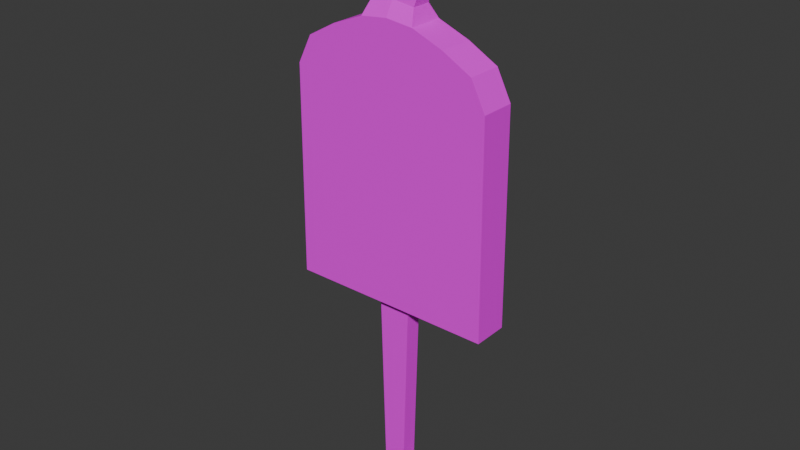 # Source: target.blend  (saved by Blender 4.3.34; exported with 4.5.12 LTS)
import bpy
from mathutils import Matrix  # noqa: F401  (used for matrix-valued properties, if any)

bpy.ops.wm.read_factory_settings(use_empty=True)
scene = bpy.context.scene
scene.name = 'Scene'

# ---- collections
col_collection = bpy.data.collections.new('Collection'); scene.collection.children.link(col_collection)

# ---- images (referenced by path relative to the original .blend; pixels are not part of the script)
import os
ASSET_DIR = os.environ.get("B2B_ASSET_DIR", "")  # directory of the original .blend (textures are referenced by path, not embedded)
HERE = os.path.dirname(os.path.abspath(__file__))  # packed textures are extracted next to this script under _unpacked/

def load_image(name, relpath, width, height, colorspace="sRGB"):
    """Load a texture the original file referenced (path relative to the .blend, or extracted next to this script)."""
    p = next((c for c in (os.path.join(HERE, relpath), os.path.join(ASSET_DIR, relpath)) if relpath and os.path.exists(c)), "")
    if p:
        img = bpy.data.images.load(p, check_existing=True)
        img.name = name
    else:  # same state as the original file: an image datablock whose file is absent (Cycles renders it pink)
        img = bpy.data.images.new(name, width, height)
        img.source = "FILE"
        img.filepath = "//" + (relpath or name)
    img.colorspace_settings.name = colorspace
    return img
img_human_target_jpg_001 = load_image('human_target.jpg.001', 'human_target.jpg', 1024, 1024, 'sRGB')

# ---- materials (node trees are filled in below, after node groups)
mat_target = bpy.data.materials.new('target')
mat_target.alpha_threshold = 0.0
mat_target.roughness = 0.5
mat_target.line_color = (0.0, 0.0, 0.0, 1.0)

# ---- material node trees
mat_target.use_nodes = True; mat_target.node_tree.nodes.clear()
_N = mat_target.node_tree.nodes; _L = mat_target.node_tree.links
n0 = _N.new('ShaderNodeOutputMaterial'); n0.name = 'Material Output'; n0.location = (300, 300)
n1 = _N.new('ShaderNodeBsdfPrincipled'); n1.name = 'Principled BSDF'; n1.location = (10, 300)
n1.inputs[3].default_value = 1.45
n2 = _N.new('ShaderNodeTexImage'); n2.name = 'Image Texture'; n2.location = (-280, 278)
n2.image = img_human_target_jpg_001
n2.interpolation = 'Closest'
_L.new(n1.outputs[0], n0.inputs[0])
_L.new(n2.outputs[0], n1.inputs[0])
n0.is_active_output = True

# ---- world
world_world = bpy.data.worlds.new('World'); scene.world = world_world
world_world.use_nodes = True; world_world.node_tree.nodes.clear()
_N = world_world.node_tree.nodes; _L = world_world.node_tree.links
n0 = _N.new('ShaderNodeOutputWorld'); n0.name = 'World Output'; n0.location = (300, 300)
n1 = _N.new('ShaderNodeBackground'); n1.name = 'Background'; n1.location = (10, 300)
n1.inputs[0].default_value = (0.05088, 0.05088, 0.05088, 1.0)
_L.new(n1.outputs[0], n0.inputs[0])
n0.is_active_output = True
world_world.color = (0.05088, 0.05088, 0.05088)
world_world.sun_shadow_jitter_overblur = 0.0

# ---- meshes
me_cube = bpy.data.meshes.new('Cube')
me_cube.from_pydata([(0.6201, 0.1879, 0.7283), (0.9289, 0.1879, 0.5579), (0.6201, -0.1879, 0.7283), (0.9289, -0.1879, 0.5579), (0.0, -0.1879, 0.2821), (0.0, 0.1879, 0.2821), (1.082, -0.1879, 0.256), (1.082, 0.1879, 0.256), (0.0, 0.1879, 0.5721), (0.0, -0.1879, 0.761), (0.0, -0.1879, 0.5721), (0.0, 0.1879, 0.761), (0.0, -0.1879, -2.004), (0.0, 0.1879, -2.004), (1.104, -0.1879, -2.005), (1.104, 0.1879, -2.005), (0.2885, 0.1879, 0.859), (0.2885, -0.1879, 0.859), (0.0, -0.1879, 0.8917), (0.0, 0.1879, 0.8917), (0.2393, 0.1026, 1.011), (0.2393, -0.1026, 1.011), (0.0, -0.1026, 1.044), (0.0, 0.1026, 1.044), (0.2872, 0.07314, 1.179), (0.2872, -0.07314, 1.179), (0.0, -0.07314, 1.212), (0.0, 0.1136, 1.212), (0.3426, 0.1026, 1.405), (0.3426, -0.1026, 1.405), (0.0, -0.1026, 1.431), (0.0, 0.1285, 1.431), (0.3174, 0.1026, 1.716), (0.3174, -0.1026, 1.716), (0.0, -0.1026, 1.713), (0.0, 0.1285, 1.713), (0.2184, 0.07522, 1.834), (0.2184, -0.07522, 1.834), (0.0, -0.07522, 1.859), (0.0, 0.07522, 1.859), (0.06591, 0.05164, 1.896), (0.06591, -0.05164, 1.896), (0.0, -0.05164, 1.903), (0.0, 0.05164, 1.903), (0.327, 0.07314, 1.202), (0.327, -0.07314, 1.202), (0.3562, 0.1026, 1.368), (0.3562, -0.1026, 1.368), (0.0, -0.08699, -2.053), (0.0, 0.08699, -2.053), (0.1739, -0.08699, -2.054), (0.1739, 0.08699, -2.054), (0.0, -0.08699, -4.183), (0.0, 0.08699, -4.183), (0.1154, -0.08699, -4.184), (0.1154, 0.08699, -4.184), (0.0, -0.08699, -4.292), (0.0, 0.08699, -4.292), (0.114, -0.08699, -4.293), (0.114, 0.08699, -4.293), (0.4166, -0.08699, -4.188), (0.4166, 0.08699, -4.188), (0.4152, -0.08699, -4.297), (0.4152, 0.08699, -4.297), (-0.6201, 0.1879, 0.7283), (-0.9289, 0.1879, 0.5579), (-0.6201, -0.1879, 0.7283), (-0.9289, -0.1879, 0.5579), (-1.082, -0.1879, 0.256), (-1.082, 0.1879, 0.256), (-1.104, -0.1879, -2.005), (-1.104, 0.1879, -2.005), (-0.2885, 0.1879, 0.859), (-0.2885, -0.1879, 0.859), (-0.2393, 0.1026, 1.011), (-0.2393, -0.1026, 1.011), (-0.2872, 0.07314, 1.179), (-0.2872, -0.07314, 1.179), (-0.3426, 0.1026, 1.405), (-0.3426, -0.1026, 1.405), (-0.3174, 0.1026, 1.716), (-0.3174, -0.1026, 1.716), (-0.2184, 0.07522, 1.834), (-0.2184, -0.07522, 1.834), (-0.06591, 0.05164, 1.896), (-0.06591, -0.05164, 1.896), (-0.327, 0.07314, 1.202), (-0.327, -0.07314, 1.202), (-0.3562, 0.1026, 1.368), (-0.3562, -0.1026, 1.368), (-0.1739, -0.08699, -2.054), (-0.1739, 0.08699, -2.054), (-0.1154, -0.08699, -4.184), (-0.1154, 0.08699, -4.184), (-0.114, -0.08699, -4.293), (-0.114, 0.08699, -4.293), (-0.4166, -0.08699, -4.188), (-0.4166, 0.08699, -4.188), (-0.4152, -0.08699, -4.297), (-0.4152, 0.08699, -4.297)], [], [(3, 10, 4, 6), (7, 6, 14, 15), (15, 14, 50, 51), (1, 3, 6, 7), (1, 0, 2, 3), (8, 11, 0, 1), (5, 7, 15, 13), (8, 1, 7, 5), (3, 2, 9, 10), (9, 2, 17, 18), (6, 4, 12, 14), (18, 17, 21, 22), (2, 0, 16, 17), (0, 11, 19, 16), (22, 21, 25, 26), (16, 19, 23, 20), (17, 16, 20, 21), (26, 25, 29, 30), (20, 23, 27, 24), (21, 20, 24, 25), (28, 31, 35, 32), (24, 28, 46, 44), (24, 27, 31, 28), (32, 35, 39, 36), (30, 29, 33, 34), (29, 28, 32, 33), (37, 36, 40, 41), (34, 33, 37, 38), (33, 32, 36, 37), (40, 43, 42, 41), (36, 39, 43, 40), (38, 37, 41, 42), (45, 44, 46, 47), (25, 24, 44, 45), (29, 25, 45, 47), (28, 29, 47, 46), (51, 50, 54, 55), (14, 12, 48, 50), (13, 15, 51, 49), (55, 54, 60, 61), (50, 48, 52, 54), (49, 51, 55, 53), (57, 59, 58, 56), (54, 52, 56, 58), (53, 55, 59, 57), (61, 60, 62, 63), (54, 58, 62, 60), (58, 59, 63, 62), (59, 55, 61, 63), (67, 68, 4, 10), (69, 71, 70, 68), (71, 91, 90, 70), (65, 69, 68, 67), (65, 67, 66, 64), (8, 65, 64, 11), (5, 13, 71, 69), (8, 5, 69, 65), (67, 10, 9, 66), (9, 18, 73, 66), (68, 70, 12, 4), (18, 22, 75, 73), (66, 73, 72, 64), (64, 72, 19, 11), (22, 26, 77, 75), (72, 74, 23, 19), (73, 75, 74, 72), (26, 30, 79, 77), (74, 76, 27, 23), (75, 77, 76, 74), (78, 80, 35, 31), (76, 86, 88, 78), (76, 78, 31, 27), (80, 82, 39, 35), (30, 34, 81, 79), (79, 81, 80, 78), (83, 85, 84, 82), (34, 38, 83, 81), (81, 83, 82, 80), (84, 85, 42, 43), (82, 84, 43, 39), (38, 42, 85, 83), (87, 89, 88, 86), (77, 87, 86, 76), (79, 89, 87, 77), (78, 88, 89, 79), (91, 93, 92, 90), (70, 90, 48, 12), (13, 49, 91, 71), (93, 97, 96, 92), (90, 92, 52, 48), (49, 53, 93, 91), (57, 56, 94, 95), (92, 94, 56, 52), (53, 57, 95, 93), (97, 99, 98, 96), (92, 96, 98, 94), (94, 98, 99, 95), (95, 99, 97, 93)])
_uv = me_cube.uv_layers.new(name='UVMap')
_uv.uv.foreach_set('vector', [0.7356, 0.613, 0.4979, 0.6157, 0.4979, 0.5602, 0.7746, 0.5552, 0.7402, 0.1132, 0.7788, 0.1132, 0.7788, 0.2866, 0.7402, 0.2866, 0.7118, 0.1123, 0.7924, 0.1123, 0.7707, 0.2617, 0.7334, 0.2617, 0.6743, 0.114, 0.7704, 0.114, 0.7704, 0.174, 0.6743, 0.174, 0.4536, 0.8302, 0.4536, 0.7645, 0.5497, 0.7645, 0.5497, 0.8302, 0.4979, 0.6147, 0.4979, 0.6508, 0.3393, 0.6443, 0.2603, 0.6116, 0.4979, 0.5593, 0.2213, 0.5539, 0.2155, 0.1222, 0.4979, 0.123, 0.4979, 0.6147, 0.2603, 0.6116, 0.2213, 0.5539, 0.4979, 0.5593, 0.7356, 0.613, 0.6536, 0.6416, 0.4979, 0.6519, 0.4979, 0.6157, 0.4955, 0.6457, 0.6541, 0.6394, 0.5693, 0.6645, 0.4955, 0.6707, 0.7746, 0.5552, 0.4979, 0.5602, 0.4979, 0.1225, 0.7804, 0.1223, 0.4979, 0.6769, 0.5717, 0.6707, 0.5499, 0.7069, 0.4887, 0.7132, 0.5497, 0.7645, 0.4536, 0.7645, 0.4536, 0.6966, 0.5497, 0.6966, 0.3461, 0.6421, 0.5047, 0.6486, 0.5047, 0.6735, 0.4309, 0.6671, 0.495, 0.7136, 0.5563, 0.7073, 0.5685, 0.7396, 0.495, 0.7458, 0.4651, 0.7366, 0.5389, 0.743, 0.5398, 0.7803, 0.4786, 0.7739, 0.5408, 0.7511, 0.4447, 0.7511, 0.4665, 0.7213, 0.519, 0.7213, 0.4994, 0.755, 0.5618, 0.7497, 0.5738, 0.7862, 0.4994, 0.7904, 0.444, 0.7074, 0.5052, 0.7138, 0.5052, 0.7457, 0.4315, 0.7399, 0.519, 0.7213, 0.4665, 0.7213, 0.474, 0.6899, 0.5115, 0.6899, 0.4245, 0.7858, 0.499, 0.7898, 0.499, 0.8356, 0.43, 0.8363, 0.4363, 0.7497, 0.4245, 0.7858, 0.4215, 0.7798, 0.4277, 0.7533, 0.4363, 0.7497, 0.4989, 0.7546, 0.499, 0.7898, 0.4245, 0.7858, 0.43, 0.8363, 0.499, 0.8356, 0.4987, 0.8599, 0.4513, 0.8558, 0.4994, 0.7904, 0.5738, 0.7862, 0.5683, 0.8369, 0.4994, 0.8364, 0.4972, 0.811, 0.4447, 0.811, 0.4447, 0.7511, 0.4972, 0.7511, 0.5427, 0.7949, 0.5042, 0.7949, 0.5102, 0.7636, 0.5367, 0.7636, 0.4994, 0.8364, 0.5683, 0.8369, 0.5468, 0.8561, 0.4994, 0.8601, 0.5497, 0.8193, 0.4972, 0.8193, 0.5042, 0.7949, 0.5427, 0.7949, 0.5102, 0.7636, 0.5102, 0.7511, 0.5367, 0.7511, 0.5367, 0.7636, 0.4513, 0.8558, 0.4987, 0.8599, 0.4985, 0.8673, 0.4842, 0.8662, 0.5048, 0.8535, 0.5525, 0.8514, 0.5187, 0.8602, 0.5043, 0.8606, 0.4897, 0.8494, 0.4522, 0.8494, 0.4447, 0.8182, 0.4972, 0.8182, 0.5342, 0.8317, 0.5342, 0.8527, 0.52, 0.8527, 0.52, 0.8317, 0.5738, 0.7862, 0.5618, 0.7497, 0.5704, 0.7533, 0.5768, 0.7803, 0.4447, 0.811, 0.4972, 0.811, 0.4972, 0.8182, 0.4447, 0.8182, 0.7556, 0.1212, 0.7664, 0.1212, 0.7664, 0.2191, 0.7556, 0.2191, 0.5169, 0.7081, 0.5169, 0.8242, 0.5026, 0.8247, 0.5026, 0.8064, 0.4639, 0.8242, 0.4639, 0.7081, 0.4781, 0.8064, 0.4781, 0.8247, 0.4603, 0.6959, 0.5048, 0.6959, 0.5048, 0.7516, 0.4603, 0.7516, 0.7192, 0.1213, 0.7299, 0.1212, 0.7299, 0.2196, 0.7228, 0.2197, 0.7299, 0.1212, 0.7407, 0.1213, 0.737, 0.2194, 0.7299, 0.2193, 0.4992, 0.7961, 0.4992, 0.7744, 0.5437, 0.7744, 0.5437, 0.7961, 0.7492, 0.4091, 0.7499, 0.3871, 0.7778, 0.3878, 0.7771, 0.4097, 0.7483, 0.387, 0.7498, 0.365, 0.7776, 0.366, 0.7761, 0.3878, 0.479, 0.7967, 0.479, 0.7718, 0.5161, 0.7718, 0.5161, 0.7967, 0.7492, 0.4091, 0.7771, 0.4097, 0.7752, 0.4673, 0.7473, 0.4668, 0.5437, 0.7744, 0.4992, 0.7744, 0.4992, 0.717, 0.5437, 0.717, 0.7776, 0.366, 0.7498, 0.365, 0.7538, 0.3074, 0.7815, 0.3084, 0.7356, 0.613, 0.7746, 0.5552, 0.4979, 0.5602, 0.4979, 0.6157, 0.7402, 0.1132, 0.7402, 0.2866, 0.7788, 0.2866, 0.7788, 0.1132, 0.7118, 0.1123, 0.7334, 0.2617, 0.7707, 0.2617, 0.7924, 0.1123, 0.6743, 0.114, 0.6743, 0.174, 0.7704, 0.174, 0.7704, 0.114, 0.4536, 0.8302, 0.5497, 0.8302, 0.5497, 0.7645, 0.4536, 0.7645, 0.4979, 0.6147, 0.2603, 0.6116, 0.3393, 0.6443, 0.4979, 0.6508, 0.4979, 0.5593, 0.4979, 0.123, 0.2155, 0.1222, 0.2213, 0.5539, 0.4979, 0.6147, 0.4979, 0.5593, 0.2213, 0.5539, 0.2603, 0.6116, 0.7356, 0.613, 0.4979, 0.6157, 0.4979, 0.6519, 0.6536, 0.6416, 0.4955, 0.6457, 0.4955, 0.6707, 0.5693, 0.6645, 0.6541, 0.6394, 0.7746, 0.5552, 0.7804, 0.1223, 0.4979, 0.1225, 0.4979, 0.5602, 0.4979, 0.6769, 0.4887, 0.7132, 0.5499, 0.7069, 0.5717, 0.6707, 0.5497, 0.7645, 0.5497, 0.6966, 0.4536, 0.6966, 0.4536, 0.7645, 0.3461, 0.6421, 0.4309, 0.6671, 0.5047, 0.6735, 0.5047, 0.6486, 0.495, 0.7136, 0.495, 0.7458, 0.5685, 0.7396, 0.5563, 0.7073, 0.4651, 0.7366, 0.4786, 0.7739, 0.5398, 0.7803, 0.5389, 0.743, 0.5408, 0.7511, 0.519, 0.7213, 0.4665, 0.7213, 0.4447, 0.7511, 0.4994, 0.755, 0.4994, 0.7904, 0.5738, 0.7862, 0.5618, 0.7497, 0.444, 0.7074, 0.4315, 0.7399, 0.5052, 0.7457, 0.5052, 0.7138, 0.519, 0.7213, 0.5115, 0.6899, 0.474, 0.6899, 0.4665, 0.7213, 0.4245, 0.7858, 0.43, 0.8363, 0.499, 0.8356, 0.499, 0.7898, 0.4363, 0.7497, 0.4277, 0.7533, 0.4215, 0.7798, 0.4245, 0.7858, 0.4363, 0.7497, 0.4245, 0.7858, 0.499, 0.7898, 0.4989, 0.7546, 0.43, 0.8363, 0.4513, 0.8558, 0.4987, 0.8599, 0.499, 0.8356, 0.4994, 0.7904, 0.4994, 0.8364, 0.5683, 0.8369, 0.5738, 0.7862, 0.4972, 0.811, 0.4972, 0.7511, 0.4447, 0.7511, 0.4447, 0.811, 0.5427, 0.7949, 0.5367, 0.7636, 0.5102, 0.7636, 0.5042, 0.7949, 0.4994, 0.8364, 0.4994, 0.8601, 0.5468, 0.8561, 0.5683, 0.8369, 0.5497, 0.8193, 0.5427, 0.7949, 0.5042, 0.7949, 0.4972, 0.8193, 0.5102, 0.7636, 0.5367, 0.7636, 0.5367, 0.7511, 0.5102, 0.7511, 0.4513, 0.8558, 0.4842, 0.8662, 0.4985, 0.8673, 0.4987, 0.8599, 0.5048, 0.8535, 0.5043, 0.8606, 0.5187, 0.8602, 0.5525, 0.8514, 0.4897, 0.8494, 0.4972, 0.8182, 0.4447, 0.8182, 0.4522, 0.8494, 0.5342, 0.8317, 0.52, 0.8317, 0.52, 0.8527, 0.5342, 0.8527, 0.5738, 0.7862, 0.5768, 0.7803, 0.5704, 0.7533, 0.5618, 0.7497, 0.4447, 0.811, 0.4447, 0.8182, 0.4972, 0.8182, 0.4972, 0.811, 0.7556, 0.1212, 0.7556, 0.2191, 0.7664, 0.2191, 0.7664, 0.1212, 0.5169, 0.7081, 0.5026, 0.8064, 0.5026, 0.8247, 0.5169, 0.8242, 0.4639, 0.8242, 0.4781, 0.8247, 0.4781, 0.8064, 0.4639, 0.7081, 0.4603, 0.6959, 0.4603, 0.7516, 0.5048, 0.7516, 0.5048, 0.6959, 0.7192, 0.1213, 0.7228, 0.2197, 0.7299, 0.2196, 0.7299, 0.1212, 0.7299, 0.1212, 0.7299, 0.2193, 0.737, 0.2194, 0.7407, 0.1213, 0.4992, 0.7961, 0.5437, 0.7961, 0.5437, 0.7744, 0.4992, 0.7744, 0.7492, 0.4091, 0.7771, 0.4097, 0.7778, 0.3878, 0.7499, 0.3871, 0.7483, 0.387, 0.7761, 0.3878, 0.7776, 0.366, 0.7498, 0.365, 0.479, 0.7967, 0.5161, 0.7967, 0.5161, 0.7718, 0.479, 0.7718, 0.7492, 0.4091, 0.7473, 0.4668, 0.7752, 0.4673, 0.7771, 0.4097, 0.5437, 0.7744, 0.5437, 0.717, 0.4992, 0.717, 0.4992, 0.7744, 0.7776, 0.366, 0.7815, 0.3084, 0.7538, 0.3074, 0.7498, 0.365])
me_cube.materials.append(mat_target)
me_cube.use_mirror_vertex_groups = False
me_cube.update()

# ---- objects
ob_target = bpy.data.objects.new('target', me_cube)
ob_empty = bpy.data.objects.new('Empty', None)

# ---- transforms, parenting, visibility, modifiers, constraints
ob_target.location = (0.0, 0.0, 0.0)
ob_target.lock_rotations_4d = False
ob_target.empty_display_type = 'ARROWS'
ob_target.lineart.crease_threshold = 0.0
ob_empty.location = (0.0, -4.686, 0.0)
ob_empty.rotation_euler = (1.571, 0.0, 3.142)
ob_empty.empty_display_type = 'IMAGE'
ob_empty.empty_display_size = 5.0

# ---- collection membership
col_collection.objects.link(ob_target)
col_collection.objects.link(ob_empty)

# ---- scene / render settings (as saved in the file)
scene.frame_start = 1; scene.frame_end = 250; scene.frame_set(1)
scene.render.engine = 'BLENDER_EEVEE_NEXT'
bpy.context.view_layer.update()

# ---- added for rendering (the .blend has no active camera and no usable light): camera, sun
cam_auto = bpy.data.cameras.new('AutoCamera')
cam_auto.lens = 50.0
cam_auto.sensor_width = 36.0
cam_auto.clip_end = 1000.0
ob_auto_camera = bpy.data.objects.new('AutoCamera', cam_auto)
scene.collection.objects.link(ob_auto_camera)
ob_auto_camera.location = (6.09902, -7.31882, 3.68229)
ob_auto_camera.rotation_euler = (1.09748, -7.21219e-08, 0.694738)
scene.camera = ob_auto_camera
light_auto_sun = bpy.data.lights.new('AutoSun', 'SUN')
light_auto_sun.energy = 3.0
light_auto_sun.angle = 0.0523599
ob_auto_sun = bpy.data.objects.new('AutoSun', light_auto_sun)
scene.collection.objects.link(ob_auto_sun)
ob_auto_sun.rotation_euler = (0.872665, 0.174533, 0.523599)
bpy.context.view_layer.update()
